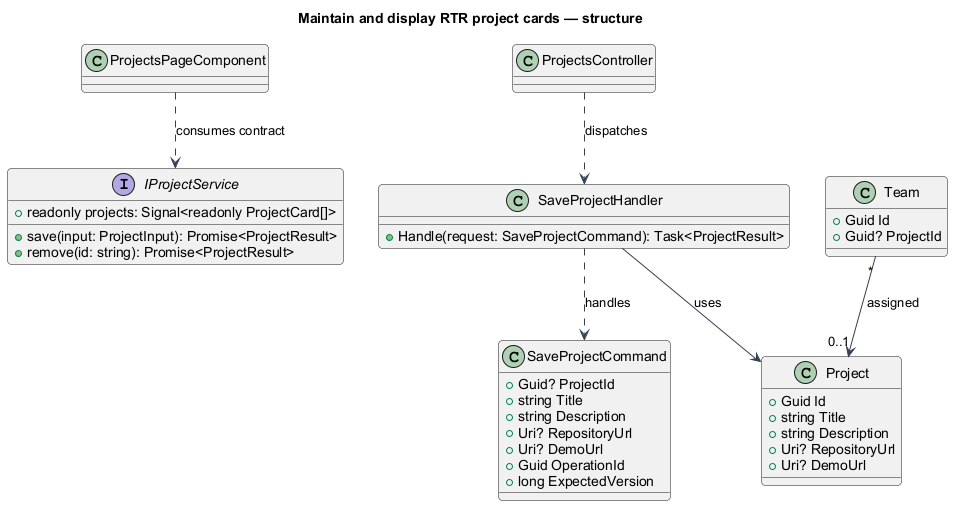

The diagram above was rendered by PlantUML. Its source (embedded in the PNG):
@startuml
skinparam backgroundColor #FFFFFF
skinparam shadowing false
skinparam defaultFontName Arial
skinparam ArrowColor #344054
skinparam roundcorner 8
title Maintain and display RTR project cards — structure
interface IProjectService {
+readonly projects: Signal<readonly ProjectCard[]>
+save(input: ProjectInput): Promise<ProjectResult>
+remove(id: string): Promise<ProjectResult>
}
class ProjectsPageComponent
ProjectsPageComponent ..> IProjectService : consumes contract
class ProjectsController
class SaveProjectHandler {
  +Handle(request: SaveProjectCommand): Task<ProjectResult>
}
class SaveProjectCommand {
+Guid? ProjectId
+string Title
+string Description
+Uri? RepositoryUrl
+Uri? DemoUrl
+Guid OperationId
+long ExpectedVersion
}
class Project {
+Guid Id
+string Title
+string Description
+Uri? RepositoryUrl
+Uri? DemoUrl
}
ProjectsController ..> SaveProjectHandler : dispatches
SaveProjectHandler ..> SaveProjectCommand : handles
SaveProjectHandler --> Project : uses
class Team {
 +Guid Id
 +Guid? ProjectId
}
Team "*" --> "0..1" Project : assigned
@enduml